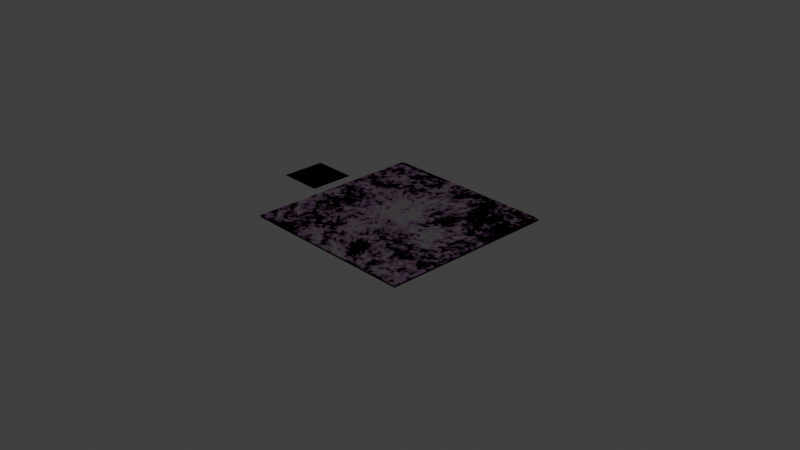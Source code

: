 # Source: rarepizza-comp_shrimp_v2.blend  (saved by Blender 2.92.15; exported with 4.5.12 LTS)
import bpy
from mathutils import Matrix  # noqa: F401  (used for matrix-valued properties, if any)

bpy.ops.wm.read_factory_settings(use_empty=True)
scene = bpy.context.scene
scene.name = 'Scene'

# ---- collections
col_collection = bpy.data.collections.new('Collection'); scene.collection.children.link(col_collection)
col_box = bpy.data.collections.new('Box'); scene.collection.children.link(col_box)

# ---- images (referenced by path relative to the original .blend; pixels are not part of the script)
import os
ASSET_DIR = os.environ.get("B2B_ASSET_DIR", "")  # directory of the original .blend (textures are referenced by path, not embedded)
HERE = os.path.dirname(os.path.abspath(__file__))  # packed textures are extracted next to this script under _unpacked/

def load_image(name, relpath, width, height, colorspace="sRGB"):
    """Load a texture the original file referenced (path relative to the .blend, or extracted next to this script)."""
    p = next((c for c in (os.path.join(HERE, relpath), os.path.join(ASSET_DIR, relpath)) if relpath and os.path.exists(c)), "")
    if p:
        img = bpy.data.images.load(p, check_existing=True)
        img.name = name
    else:  # same state as the original file: an image datablock whose file is absent (Cycles renders it pink)
        img = bpy.data.images.new(name, width, height)
        img.source = "FILE"
        img.filepath = "//" + (relpath or name)
    img.colorspace_settings.name = colorspace
    return img
img_rarepizzas_0_box_r0_cardboard_v0_png = load_image('rarepizzas-0-box-r0-cardboard-v0.png', 'rarepizzas-0-box-r0-cardboard-v0.png', 1024, 1024, 'sRGB')
img_rarepizzas_0_box_r1_waxchecker_v0_png = load_image('rarepizzas-0-box-r1-waxchecker-v0.png', 'rarepizzas-0-box-r1-waxchecker-v0.png', 1024, 1024, 'sRGB')
img_rarepizzas_1_crust_r0_thin_v0_png = load_image('rarepizzas-1-crust-r0-thin-v0.png', 'rarepizzas-1-crust-r0-thin-v0.png', 1024, 1024, 'sRGB')
img_rarepizzas_1_crust_r0_thick_v0_png = load_image('rarepizzas-1-crust-r0-thick-v0.png', 'rarepizzas-1-crust-r0-thick-v0.png', 1024, 1024, 'sRGB')
img_rarepizzas_120_sauce_r0_tomato_v0_png = load_image('rarepizzas-120-sauce-r0-tomato-v0.png', 'rarepizzas-120-sauce-r0-tomato-v0.png', 1024, 1024, 'sRGB')
img_rarepizzas_burn1_mask_png = load_image('rarepizzas-burn1-mask.png', 'rarepizzas-burn1-mask.png', 1024, 1024, 'sRGB')
img_rarepizzas_8_cheese_r0_mozzarella_v1_png = load_image('rarepizzas-8-cheese-r0-mozzarella-v1.png', 'rarepizzas-8-cheese-r0-mozzarella-v1.png', 1024, 1024, 'sRGB')
img_rarepizzas_158_meat_r3_rainbowpepperoni_v1_png = load_image('rarepizzas-158-meat-r3-rainbowpepperoni-v1.png', 'rarepizzas-158-meat-r3-rainbowpepperoni-v1.png', 1024, 1024, 'sRGB')
img_rarepizzas_36_meat_r2_salami_v0_png = load_image('rarepizzas-36-meat-r2-salami-v0.png', 'rarepizzas-36-meat-r2-salami-v0.png', 1024, 1024, 'sRGB')

# ---- materials (node trees are filled in below, after node groups)
mat_0_box_cardboard = bpy.data.materials.new('0-box-cardboard')
mat_0_box_cardboard.use_transparent_shadow = False
mat_0_box_cardboard.preview_render_type = 'FLAT'
mat_0_box_waxchecker = bpy.data.materials.new('0-box-waxchecker')
mat_0_box_waxchecker.use_transparent_shadow = False
mat_0_box_waxchecker.preview_render_type = 'FLAT'
mat_1_crust_r0_thin_v0_001 = bpy.data.materials.new('1-crust-r0-thin-v0.001')
mat_1_crust_r0_thin_v0_001.use_transparent_shadow = False
mat_1_crust_r0_thin_v0_001.preview_render_type = 'FLAT'
mat_1_crust_r0_thick_v0_001 = bpy.data.materials.new('1-crust-r0-thick-v0.001')
mat_1_crust_r0_thick_v0_001.use_transparent_shadow = False
mat_1_crust_r0_thick_v0_001.preview_render_type = 'FLAT'
mat_120_sauce_r0_tomato_v0_001 = bpy.data.materials.new('120-sauce-r0-tomato-v0.001')
mat_120_sauce_r0_tomato_v0_001.surface_render_method = 'BLENDED'
mat_120_sauce_r0_tomato_v0_001.blend_method = 'BLEND'
mat_120_sauce_r0_tomato_v0_001.use_transparent_shadow = False
mat_120_sauce_r0_tomato_v0_001.preview_render_type = 'FLAT'
mat_3_8_cheese_r0_mozzarella_v1_001 = bpy.data.materials.new('3-8-cheese-r0-mozzarella-v1.001')
mat_3_8_cheese_r0_mozzarella_v1_001.surface_render_method = 'BLENDED'
mat_3_8_cheese_r0_mozzarella_v1_001.blend_method = 'BLEND'
mat_3_8_cheese_r0_mozzarella_v1_001.use_transparent_shadow = False
mat_3_8_cheese_r0_mozzarella_v1_001.preview_render_type = 'FLAT'
mat_4_158_meat_r3_rainbowpepperoni_v1_001 = bpy.data.materials.new('4-158-meat-r3-rainbowpepperoni-v1.001')
mat_4_158_meat_r3_rainbowpepperoni_v1_001.surface_render_method = 'BLENDED'
mat_4_158_meat_r3_rainbowpepperoni_v1_001.blend_method = 'BLEND'
mat_4_158_meat_r3_rainbowpepperoni_v1_001.use_transparent_shadow = False
mat_4_158_meat_r3_rainbowpepperoni_v1_001.preview_render_type = 'FLAT'
mat_4_36_meat_r2_salami_v0_001 = bpy.data.materials.new('4-36-meat-r2-salami-v0.001')
mat_4_36_meat_r2_salami_v0_001.surface_render_method = 'BLENDED'
mat_4_36_meat_r2_salami_v0_001.blend_method = 'BLEND'
mat_4_36_meat_r2_salami_v0_001.use_transparent_shadow = False
mat_4_36_meat_r2_salami_v0_001.preview_render_type = 'FLAT'

# ---- material node trees
mat_0_box_cardboard.use_nodes = True; mat_0_box_cardboard.node_tree.nodes.clear()
_N = mat_0_box_cardboard.node_tree.nodes; _L = mat_0_box_cardboard.node_tree.links
n0 = _N.new('ShaderNodeTexImage'); n0.name = 'Image Texture'; n0.location = (-119, 284)
n0.image = img_rarepizzas_0_box_r0_cardboard_v0_png
n1 = _N.new('ShaderNodeOutputMaterial'); n1.name = 'Material Output'; n1.location = (721, 264)
n2 = _N.new('ShaderNodeBsdfPrincipled'); n2.name = 'Principled BSDF'; n2.location = (277, 318)
n2.distribution = 'GGX'
n2.subsurface_method = 'BURLEY'
n2.inputs[3].default_value = 1.45
n2.inputs[13].default_value = 0.0
n2.inputs[27].default_value = (0.0, 0.0, 0.0, 1.0)
n2.inputs[28].default_value = 1.0
_L.new(n2.outputs[0], n1.inputs[0])
_L.new(n0.outputs[0], n2.inputs[0])
_L.new(n0.outputs[1], n2.inputs[4])
n1.is_active_output = True
mat_0_box_waxchecker.use_nodes = True; mat_0_box_waxchecker.node_tree.nodes.clear()
_N = mat_0_box_waxchecker.node_tree.nodes; _L = mat_0_box_waxchecker.node_tree.links
n0 = _N.new('ShaderNodeTexImage'); n0.name = 'Image Texture'; n0.location = (-382, 305)
n0.image = img_rarepizzas_0_box_r1_waxchecker_v0_png
n1 = _N.new('ShaderNodeBsdfPrincipled'); n1.name = 'Principled BSDF'; n1.location = (48, 433)
n1.distribution = 'GGX'
n1.subsurface_method = 'BURLEY'
n1.inputs[3].default_value = 1.45
n1.inputs[13].default_value = 0.0
n1.inputs[27].default_value = (0.0, 0.0, 0.0, 1.0)
n1.inputs[28].default_value = 1.0
n2 = _N.new('ShaderNodeOutputMaterial'); n2.name = 'Material Output'; n2.location = (351, 430)
_L.new(n1.outputs[0], n2.inputs[0])
_L.new(n0.outputs[0], n1.inputs[0])
_L.new(n0.outputs[1], n1.inputs[4])
n2.is_active_output = True
mat_1_crust_r0_thin_v0_001.use_nodes = True; mat_1_crust_r0_thin_v0_001.node_tree.nodes.clear()
_N = mat_1_crust_r0_thin_v0_001.node_tree.nodes; _L = mat_1_crust_r0_thin_v0_001.node_tree.links
n0 = _N.new('ShaderNodeBsdfPrincipled'); n0.name = 'Principled BSDF'; n0.location = (162, 341)
n0.distribution = 'GGX'
n0.subsurface_method = 'BURLEY'
n0.inputs[2].default_value = 0.0
n0.inputs[3].default_value = 1.45
n0.inputs[13].default_value = 0.0
n0.inputs[27].default_value = (0.0, 0.0, 0.0, 1.0)
n0.inputs[28].default_value = 1.0
n1 = _N.new('ShaderNodeTexImage'); n1.name = 'Image Texture'; n1.location = (-160, 266)
n1.image = img_rarepizzas_1_crust_r0_thin_v0_png
n2 = _N.new('ShaderNodeOutputMaterial'); n2.name = 'Material Output'; n2.location = (517, 366)
_L.new(n0.outputs[0], n2.inputs[0])
_L.new(n1.outputs[0], n0.inputs[0])
_L.new(n1.outputs[1], n0.inputs[4])
n2.is_active_output = True
mat_1_crust_r0_thick_v0_001.use_nodes = True; mat_1_crust_r0_thick_v0_001.node_tree.nodes.clear()
_N = mat_1_crust_r0_thick_v0_001.node_tree.nodes; _L = mat_1_crust_r0_thick_v0_001.node_tree.links
n0 = _N.new('ShaderNodeBsdfPrincipled'); n0.name = 'Principled BSDF'; n0.location = (162, 341)
n0.distribution = 'GGX'
n0.subsurface_method = 'BURLEY'
n0.inputs[2].default_value = 0.0
n0.inputs[3].default_value = 1.45
n0.inputs[13].default_value = 0.0
n0.inputs[27].default_value = (0.0, 0.0, 0.0, 1.0)
n0.inputs[28].default_value = 1.0
n1 = _N.new('ShaderNodeTexImage'); n1.name = 'Image Texture'; n1.location = (-208, 261)
n1.image = img_rarepizzas_1_crust_r0_thick_v0_png
n2 = _N.new('ShaderNodeOutputMaterial'); n2.name = 'Material Output'; n2.location = (498, 363)
_L.new(n0.outputs[0], n2.inputs[0])
_L.new(n1.outputs[0], n0.inputs[0])
_L.new(n1.outputs[1], n0.inputs[4])
n2.is_active_output = True
mat_120_sauce_r0_tomato_v0_001.use_nodes = True; mat_120_sauce_r0_tomato_v0_001.node_tree.nodes.clear()
_N = mat_120_sauce_r0_tomato_v0_001.node_tree.nodes; _L = mat_120_sauce_r0_tomato_v0_001.node_tree.links
n0 = _N.new('ShaderNodeTexImage'); n0.name = 'Image Texture'; n0.location = (-232, 259)
n0.image = img_rarepizzas_120_sauce_r0_tomato_v0_png
n1 = _N.new('ShaderNodeBsdfPrincipled'); n1.name = 'Principled BSDF'; n1.location = (1489, 590)
n1.distribution = 'GGX'
n1.subsurface_method = 'BURLEY'
n1.inputs[2].default_value = 0.0
n1.inputs[3].default_value = 1.45
n1.inputs[13].default_value = 0.0
n1.inputs[27].default_value = (0.0, 0.0, 0.0, 1.0)
n1.inputs[28].default_value = 1.0
n2 = _N.new('ShaderNodeAttribute'); n2.name = 'Attribute'; n2.location = (-506, 751)
n3 = _N.new('ShaderNodeMix'); n3.name = 'Mix'; n3.location = (1153, 252)
n3.data_type = 'RGBA'
n3.blend_type = 'MULTIPLY'
n3.inputs[0].default_value = 1.0
n4 = _N.new('ShaderNodeInvert'); n4.name = 'Invert'; n4.location = (137, 779)
n4.mute = True
n5 = _N.new('ShaderNodeBrightContrast'); n5.name = 'Bright/Contrast'; n5.location = (587, 856)
n5.inputs[1].default_value = 0.2
n5.inputs[2].default_value = 9.1
n6 = _N.new('ShaderNodeGamma'); n6.name = 'Gamma'; n6.location = (364, 836)
n6.mute = True
n6.inputs[1].default_value = 0.8
n7 = _N.new('ShaderNodeClamp'); n7.name = 'Clamp'; n7.location = (780, 783)
n8 = _N.new('ShaderNodeOutputMaterial'); n8.name = 'SauceA_Noise_mat'; n8.location = (1278, 877)
n9 = _N.new('ShaderNodeOutputMaterial'); n9.name = 'sauceRGB_mat'; n9.location = (1823, 722)
n9.label = 'SauceMat'
n9.hide = True
n10 = _N.new('ShaderNodeTexNoise'); n10.name = 'Sause Noise Texture'; n10.location = (-168, 791)
n10.noise_dimensions = '2D'
n10.inputs[2].default_value = 1.5
n10.inputs[3].default_value = 5.4
n10.inputs[4].default_value = 1.0
n10.inputs[8].default_value = 0.1
_L.new(n1.outputs[0], n9.inputs[0])
_L.new(n4.outputs[0], n6.inputs[0])
_L.new(n0.outputs[1], n3.inputs[7])
_L.new(n0.outputs[0], n1.inputs[0])
_L.new(n3.outputs[2], n1.inputs[4])
_L.new(n6.outputs[0], n5.inputs[0])
_L.new(n7.outputs[0], n8.inputs[0])
_L.new(n2.outputs[0], n10.inputs[0])
_L.new(n7.outputs[0], n3.inputs[6])
_L.new(n5.outputs[0], n7.inputs[0])
_L.new(n10.outputs[1], n4.inputs[1])
n9.is_active_output = True
mat_3_8_cheese_r0_mozzarella_v1_001.use_nodes = True; mat_3_8_cheese_r0_mozzarella_v1_001.node_tree.nodes.clear()
_N = mat_3_8_cheese_r0_mozzarella_v1_001.node_tree.nodes; _L = mat_3_8_cheese_r0_mozzarella_v1_001.node_tree.links
n0 = _N.new('ShaderNodeBrightContrast'); n0.name = 'Bright/Contrast'; n0.location = (587, 856)
n0.inputs[1].default_value = 0.2
n0.inputs[2].default_value = 9.1
n1 = _N.new('ShaderNodeClamp'); n1.name = 'Clamp'; n1.location = (780, 783)
n2 = _N.new('ShaderNodeBrightContrast'); n2.name = 'Bright/Contrast.001'; n2.location = (1813, -67)
n2.inputs[1].default_value = -0.1
n2.inputs[2].default_value = 0.4
n3 = _N.new('ShaderNodeOutputMaterial'); n3.name = 'Material Output'; n3.location = (2244, -350)
n4 = _N.new('ShaderNodeTexImage'); n4.name = 'Image Texture.001'; n4.location = (-217, -720)
n4.image = img_rarepizzas_burn1_mask_png
n5 = _N.new('ShaderNodeRGBCurve'); n5.name = 'RGB Curves'; n5.location = (666, -917)
n5.mute = True
_c = n5.mapping.curves[0]
while len(_c.points) > 2: _c.points.remove(_c.points[-1])
_c.points[0].location = (0.0, 0.0); _c.points[0].handle_type = 'AUTO'
_c.points[1].location = (0.3, 0.7875); _c.points[1].handle_type = 'AUTO'
_p = _c.points.new(1.0, 1.0); _p.handle_type = 'AUTO'
_c = n5.mapping.curves[1]
while len(_c.points) > 2: _c.points.remove(_c.points[-1])
_c.points[0].location = (0.0, 0.0); _c.points[0].handle_type = 'AUTO'
_c.points[1].location = (0.49091, 0.88125); _c.points[1].handle_type = 'AUTO'
_p = _c.points.new(1.0, 1.0); _p.handle_type = 'AUTO'
_c = n5.mapping.curves[3]
while len(_c.points) > 2: _c.points.remove(_c.points[-1])
_c.points[0].location = (0.0, 0.04375); _c.points[0].handle_type = 'AUTO'
_c.points[1].location = (0.35455, 0.2); _c.points[1].handle_type = 'AUTO'
_p = _c.points.new(1.0, 1.0); _p.handle_type = 'AUTO'
n5.mapping.update()
n6 = _N.new('ShaderNodeGamma'); n6.name = 'Gamma.001'; n6.location = (471, -793)
n6.mute = True
n6.inputs[1].default_value = 9.7
n7 = _N.new('ShaderNodeInvert'); n7.name = 'Invert.001'; n7.location = (180, -905)
n7.mute = True
n8 = _N.new('ShaderNodeGamma'); n8.name = 'Gamma.002'; n8.location = (1131, -641)
n8.mute = True
n8.inputs[1].default_value = 0.9
n9 = _N.new('ShaderNodeMix'); n9.name = 'Mix.004'; n9.location = (1556, -406)
n9.data_type = 'RGBA'
n9.blend_type = 'MULTIPLY'
n9.inputs[0].default_value = 1.0
n10 = _N.new('ShaderNodeMix'); n10.name = 'Mix.003'; n10.location = (1063, -337)
n10.mute = True
n10.data_type = 'RGBA'
n10.blend_type = 'MULTIPLY'
n10.inputs[0].default_value = 0.85
n11 = _N.new('ShaderNodeGamma'); n11.name = 'Gamma.003'; n11.location = (704, -390)
n11.mute = True
n11.inputs[1].default_value = 3.5
n12 = _N.new('ShaderNodeHueSaturation'); n12.name = 'Hue Saturation Value'; n12.location = (390, -376)
n12.mute = True
n12.inputs[1].default_value = 0.0
n13 = _N.new('ShaderNodeAttribute'); n13.name = 'Attribute.001'; n13.location = (-730, -311)
n14 = _N.new('ShaderNodeTexImage'); n14.name = 'Image Texture'; n14.location = (-714, 255)
n14.image = img_rarepizzas_8_cheese_r0_mozzarella_v1_png
n15 = _N.new('ShaderNodeAttribute'); n15.name = 'Attribute'; n15.location = (-691, 701)
n16 = _N.new('ShaderNodeInvert'); n16.name = 'Invert'; n16.location = (146, 820)
n17 = _N.new('ShaderNodeGamma'); n17.name = 'Gamma'; n17.location = (380, 857)
n17.mute = True
n17.inputs[1].default_value = 0.8
n18 = _N.new('ShaderNodeMix'); n18.name = 'Mix.002'; n18.location = (1308, 40)
n18.mute = True
n18.data_type = 'RGBA'
n18.clamp_result = True
n18.inputs[0].default_value = 0.0
n19 = _N.new('ShaderNodeClamp'); n19.name = 'Clamp.001'; n19.location = (1569, 27)
n19.hide = True
n20 = _N.new('ShaderNodeBsdfPrincipled'); n20.name = 'Principled BSDF'; n20.location = (3188, 590)
n20.distribution = 'GGX'
n20.subsurface_method = 'BURLEY'
n20.inputs[2].default_value = 0.0
n20.inputs[3].default_value = 1.45
n20.inputs[13].default_value = 0.0
n20.inputs[27].default_value = (0.0, 0.0, 0.0, 1.0)
n20.inputs[28].default_value = 1.0
n21 = _N.new('ShaderNodeMix'); n21.name = 'Mix.001'; n21.location = (2683, 698)
n21.data_type = 'RGBA'
n21.blend_type = 'BURN'
n21.inputs[0].default_value = 0.5333
n22 = _N.new('ShaderNodeMix'); n22.name = 'Mix'; n22.location = (2726, 315)
n22.data_type = 'RGBA'
n22.blend_type = 'MULTIPLY'
n22.inputs[0].default_value = 1.0
n23 = _N.new('ShaderNodeTexNoise'); n23.name = 'Noise Texture.001'; n23.location = (-389, -247)
n23.noise_dimensions = '2D'
n23.inputs[2].default_value = 3.4
n23.inputs[3].default_value = 4.7
n23.inputs[8].default_value = 3.3
n24 = _N.new('ShaderNodeOutputMaterial'); n24.name = 'CheeseA_Noise_mat'; n24.location = (1281, 930)
n25 = _N.new('ShaderNodeOutputMaterial'); n25.name = 'cheeseRGB_mat'; n25.location = (3522, 722)
n25.label = 'CheeseMat'
n25.hide = True
n26 = _N.new('ShaderNodeUVMap'); n26.name = 'UV Map'; n26.location = (-47, 463)
n27 = _N.new('ShaderNodeTexNoise'); n27.name = 'Noise Texture'; n27.location = (-388, 765)
n27.mute = True
n27.noise_dimensions = '2D'
n27.inputs[2].default_value = 0.0
n27.inputs[3].default_value = 5.4
n27.inputs[4].default_value = 1.0
n27.inputs[8].default_value = 0.1
n28 = _N.new('ShaderNodeTexNoise'); n28.name = 'Sause Noise Texture'; n28.location = (-199, 790)
n28.noise_dimensions = '2D'
n28.inputs[2].default_value = 1.5
n28.inputs[3].default_value = 5.4
n28.inputs[4].default_value = 1.0
n28.inputs[8].default_value = 0.1
_L.new(n20.outputs[0], n25.inputs[0])
_L.new(n16.outputs[0], n17.inputs[0])
_L.new(n22.outputs[2], n20.inputs[4])
_L.new(n17.outputs[0], n0.inputs[0])
_L.new(n1.outputs[0], n24.inputs[0])
_L.new(n15.outputs[0], n27.inputs[0])
_L.new(n1.outputs[0], n22.inputs[6])
_L.new(n0.outputs[0], n1.inputs[0])
_L.new(n27.outputs[1], n28.inputs[0])
_L.new(n4.outputs[0], n7.inputs[1])
_L.new(n14.outputs[1], n22.inputs[7])
_L.new(n14.outputs[0], n21.inputs[6])
_L.new(n21.outputs[2], n20.inputs[0])
_L.new(n7.outputs[0], n6.inputs[0])
_L.new(n6.outputs[0], n5.inputs[1])
_L.new(n18.outputs[2], n19.inputs[0])
_L.new(n19.outputs[0], n21.inputs[7])
_L.new(n23.outputs[1], n12.inputs[4])
_L.new(n13.outputs[0], n23.inputs[0])
_L.new(n12.outputs[0], n11.inputs[0])
_L.new(n19.outputs[0], n2.inputs[0])
_L.new(n4.outputs[0], n8.inputs[0])
_L.new(n8.outputs[0], n9.inputs[6])
_L.new(n10.outputs[2], n9.inputs[7])
_L.new(n11.outputs[0], n10.inputs[7])
_L.new(n5.outputs[0], n10.inputs[6])
_L.new(n10.outputs[2], n3.inputs[0])
_L.new(n10.outputs[2], n18.inputs[7])
_L.new(n23.outputs[1], n18.inputs[6])
_L.new(n28.outputs[1], n16.inputs[1])
n25.is_active_output = True
mat_4_158_meat_r3_rainbowpepperoni_v1_001.use_nodes = True; mat_4_158_meat_r3_rainbowpepperoni_v1_001.node_tree.nodes.clear()
_N = mat_4_158_meat_r3_rainbowpepperoni_v1_001.node_tree.nodes; _L = mat_4_158_meat_r3_rainbowpepperoni_v1_001.node_tree.links
n0 = _N.new('ShaderNodeBsdfPrincipled'); n0.name = 'Principled BSDF'; n0.location = (1077, 410)
n0.distribution = 'GGX'
n0.subsurface_method = 'BURLEY'
n0.inputs[2].default_value = 0.0
n0.inputs[3].default_value = 1.45
n0.inputs[13].default_value = 0.0
n0.inputs[27].default_value = (0.0, 0.0, 0.0, 1.0)
n0.inputs[28].default_value = 1.0
n1 = _N.new('ShaderNodeTexImage'); n1.name = 'Image Texture'; n1.location = (-166, 237)
n1.image = img_rarepizzas_158_meat_r3_rainbowpepperoni_v1_png
n2 = _N.new('ShaderNodeOutputMaterial'); n2.name = 'SauceA_Noise_mat'; n2.location = (1301, 1082)
n2.hide = True
n3 = _N.new('ShaderNodeClamp'); n3.name = 'Clamp'; n3.location = (652, 914)
n4 = _N.new('ShaderNodeBrightContrast'); n4.name = 'Bright/Contrast'; n4.location = (466, 917)
n4.inputs[1].default_value = 0.2
n4.inputs[2].default_value = 9.1
n5 = _N.new('ShaderNodeGamma'); n5.name = 'Gamma'; n5.location = (288, 918)
n5.inputs[1].default_value = 0.8
n6 = _N.new('ShaderNodeInvert'); n6.name = 'Invert'; n6.location = (109, 921)
n7 = _N.new('ShaderNodeTexNoise'); n7.name = 'Sause Noise Texture'; n7.location = (-89, 933)
n7.noise_dimensions = '2D'
n7.inputs[2].default_value = 1.5
n7.inputs[3].default_value = 5.4
n7.inputs[4].default_value = 1.0
n7.inputs[8].default_value = 0.1
n8 = _N.new('ShaderNodeAttribute'); n8.name = 'Attribute'; n8.location = (-283, 937)
n9 = _N.new('ShaderNodeMix'); n9.name = 'Mix'; n9.location = (838, 865)
n9.data_type = 'RGBA'
n9.blend_type = 'MULTIPLY'
n9.inputs[0].default_value = 1.0
n10 = _N.new('ShaderNodeOutputMaterial'); n10.name = 'sauceRGB_mat'; n10.location = (1688, 909)
n10.label = 'SauceMat'
n10.hide = True
_L.new(n0.outputs[0], n10.inputs[0])
_L.new(n6.outputs[0], n5.inputs[0])
_L.new(n1.outputs[1], n9.inputs[7])
_L.new(n1.outputs[0], n0.inputs[0])
_L.new(n5.outputs[0], n4.inputs[0])
_L.new(n8.outputs[0], n7.inputs[0])
_L.new(n3.outputs[0], n9.inputs[6])
_L.new(n4.outputs[0], n3.inputs[0])
_L.new(n7.outputs[1], n6.inputs[1])
_L.new(n1.outputs[1], n0.inputs[4])
_L.new(n9.outputs[2], n2.inputs[0])
n10.is_active_output = True
mat_4_36_meat_r2_salami_v0_001.use_nodes = True; mat_4_36_meat_r2_salami_v0_001.node_tree.nodes.clear()
_N = mat_4_36_meat_r2_salami_v0_001.node_tree.nodes; _L = mat_4_36_meat_r2_salami_v0_001.node_tree.links
n0 = _N.new('ShaderNodeBsdfPrincipled'); n0.name = 'Principled BSDF'; n0.location = (1077, 410)
n0.distribution = 'GGX'
n0.subsurface_method = 'BURLEY'
n0.inputs[2].default_value = 0.0
n0.inputs[3].default_value = 1.45
n0.inputs[13].default_value = 0.0
n0.inputs[27].default_value = (0.0, 0.0, 0.0, 1.0)
n0.inputs[28].default_value = 1.0
n1 = _N.new('ShaderNodeTexImage'); n1.name = 'Image Texture'; n1.location = (-166, 237)
n1.image = img_rarepizzas_36_meat_r2_salami_v0_png
n2 = _N.new('ShaderNodeOutputMaterial'); n2.name = 'SauceA_Noise_mat'; n2.location = (1301, 1082)
n2.hide = True
n3 = _N.new('ShaderNodeClamp'); n3.name = 'Clamp'; n3.location = (652, 914)
n4 = _N.new('ShaderNodeBrightContrast'); n4.name = 'Bright/Contrast'; n4.location = (466, 917)
n4.inputs[1].default_value = 0.2
n4.inputs[2].default_value = 9.1
n5 = _N.new('ShaderNodeGamma'); n5.name = 'Gamma'; n5.location = (288, 918)
n5.inputs[1].default_value = 0.8
n6 = _N.new('ShaderNodeInvert'); n6.name = 'Invert'; n6.location = (109, 921)
n7 = _N.new('ShaderNodeTexNoise'); n7.name = 'Sause Noise Texture'; n7.location = (-89, 933)
n7.noise_dimensions = '2D'
n7.inputs[2].default_value = 1.5
n7.inputs[3].default_value = 5.4
n7.inputs[4].default_value = 1.0
n7.inputs[8].default_value = 0.1
n8 = _N.new('ShaderNodeAttribute'); n8.name = 'Attribute'; n8.location = (-283, 937)
n9 = _N.new('ShaderNodeMix'); n9.name = 'Mix'; n9.location = (838, 865)
n9.data_type = 'RGBA'
n9.blend_type = 'MULTIPLY'
n9.inputs[0].default_value = 1.0
n10 = _N.new('ShaderNodeOutputMaterial'); n10.name = 'sauceRGB_mat'; n10.location = (1688, 909)
n10.label = 'SauceMat'
n10.hide = True
_L.new(n0.outputs[0], n10.inputs[0])
_L.new(n6.outputs[0], n5.inputs[0])
_L.new(n1.outputs[1], n9.inputs[7])
_L.new(n1.outputs[0], n0.inputs[0])
_L.new(n5.outputs[0], n4.inputs[0])
_L.new(n8.outputs[0], n7.inputs[0])
_L.new(n3.outputs[0], n9.inputs[6])
_L.new(n4.outputs[0], n3.inputs[0])
_L.new(n7.outputs[1], n6.inputs[1])
_L.new(n1.outputs[1], n0.inputs[4])
_L.new(n9.outputs[2], n2.inputs[0])
n10.is_active_output = True

# ---- world
world_world = bpy.data.worlds.new('World'); scene.world = world_world
world_world.use_nodes = True; world_world.node_tree.nodes.clear()
_N = world_world.node_tree.nodes; _L = world_world.node_tree.links
n0 = _N.new('ShaderNodeOutputWorld'); n0.name = 'World Output'; n0.location = (300, 300)
n1 = _N.new('ShaderNodeBackground'); n1.name = 'Background'; n1.location = (10, 300)
n1.inputs[0].default_value = (0.05088, 0.05088, 0.05088, 1.0)
_L.new(n1.outputs[0], n0.inputs[0])
n0.is_active_output = True
world_world.color = (0.05088, 0.05088, 0.05088)
world_world.use_sun_shadow = False
world_world.sun_shadow_jitter_overblur = 0.0

# ---- cameras
cam_camera = bpy.data.cameras.new('Camera')
cam_camera.clip_end = 100.0
cam_camera.ortho_scale = 7.314

# ---- lights
light_light = bpy.data.lights.new('Light', 'POINT')
light_light.transmission_factor = 0.0
light_light.energy = 1000.0
light_light.shadow_soft_size = 0.1
light_light.shadow_maximum_resolution = 0.006
light_light.use_absolute_resolution = True

# ---- meshes
me_0_box_cardboard = bpy.data.meshes.new('0-box-cardboard')
me_0_box_cardboard.from_pydata([(-1.0, -1.0, 0.0), (1.0, -1.0, 0.0), (-1.0, 1.0, 0.0), (1.0, 1.0, 0.0)], [], [(0, 1, 3, 2)])
_uv = me_0_box_cardboard.uv_layers.new(name='UVMap')
_uv.uv.foreach_set('vector', [0.0, 0.0, 1.0, 0.0, 1.0, 1.0, 0.0, 1.0])
me_0_box_cardboard.materials.append(mat_0_box_cardboard)
me_0_box_cardboard.use_remesh_fix_poles = True
me_0_box_cardboard.use_remesh_preserve_attributes = False
me_0_box_cardboard.use_mirror_vertex_groups = False
me_0_box_cardboard.update()
me_0_box_waxchecker = bpy.data.meshes.new('0-box-waxchecker')
me_0_box_waxchecker.from_pydata([(-1.0, -1.0, 0.0), (1.0, -1.0, 0.0), (-1.0, 1.0, 0.0), (1.0, 1.0, 0.0)], [], [(0, 1, 3, 2)])
_uv = me_0_box_waxchecker.uv_layers.new(name='UVMap')
_uv.uv.foreach_set('vector', [0.0, 0.0, 1.0, 0.0, 1.0, 1.0, 0.0, 1.0])
me_0_box_waxchecker.materials.append(mat_0_box_waxchecker)
me_0_box_waxchecker.use_remesh_fix_poles = True
me_0_box_waxchecker.use_remesh_preserve_attributes = False
me_0_box_waxchecker.use_mirror_vertex_groups = False
me_0_box_waxchecker.update()
me_1_crust_r0_thin_v0_001 = bpy.data.meshes.new('1-crust-r0-thin-v0.001')
me_1_crust_r0_thin_v0_001.from_pydata([(-1.0, -1.0, 0.0), (1.0, -1.0, 0.0), (-1.0, 1.0, 0.0), (1.0, 1.0, 0.0)], [], [(0, 1, 3, 2)])
_uv = me_1_crust_r0_thin_v0_001.uv_layers.new(name='UVMap')
_uv.uv.foreach_set('vector', [0.0, 0.0, 1.0, 0.0, 1.0, 1.0, 0.0, 1.0])
me_1_crust_r0_thin_v0_001.materials.append(mat_1_crust_r0_thin_v0_001)
me_1_crust_r0_thin_v0_001.use_remesh_fix_poles = True
me_1_crust_r0_thin_v0_001.use_remesh_preserve_attributes = False
me_1_crust_r0_thin_v0_001.use_mirror_vertex_groups = False
me_1_crust_r0_thin_v0_001.update()
me_1_crust_r0_thick_v0_001 = bpy.data.meshes.new('1-crust-r0-thick-v0.001')
me_1_crust_r0_thick_v0_001.from_pydata([(-1.0, -1.0, 0.0), (1.0, -1.0, 0.0), (-1.0, 1.0, 0.0), (1.0, 1.0, 0.0)], [], [(0, 1, 3, 2)])
_uv = me_1_crust_r0_thick_v0_001.uv_layers.new(name='UVMap')
_uv.uv.foreach_set('vector', [0.0, 0.0, 1.0, 0.0, 1.0, 1.0, 0.0, 1.0])
me_1_crust_r0_thick_v0_001.materials.append(mat_1_crust_r0_thick_v0_001)
me_1_crust_r0_thick_v0_001.use_remesh_fix_poles = True
me_1_crust_r0_thick_v0_001.use_remesh_preserve_attributes = False
me_1_crust_r0_thick_v0_001.use_mirror_vertex_groups = False
me_1_crust_r0_thick_v0_001.update()
me_120_sauce_r0_tomato_v0_001 = bpy.data.meshes.new('120-sauce-r0-tomato-v0.001')
me_120_sauce_r0_tomato_v0_001.from_pydata([(-1.0, -1.0, 0.0), (1.0, -1.0, 0.0), (-1.0, 1.0, 0.0), (1.0, 1.0, 0.0)], [], [(0, 1, 3, 2)])
_uv = me_120_sauce_r0_tomato_v0_001.uv_layers.new(name='UVMap')
_uv.uv.foreach_set('vector', [0.0, 0.0, 1.0, 0.0, 1.0, 1.0, 0.0, 1.0])
me_120_sauce_r0_tomato_v0_001.materials.append(mat_120_sauce_r0_tomato_v0_001)
me_120_sauce_r0_tomato_v0_001.use_remesh_fix_poles = True
me_120_sauce_r0_tomato_v0_001.use_remesh_preserve_attributes = False
me_120_sauce_r0_tomato_v0_001.use_mirror_vertex_groups = False
me_120_sauce_r0_tomato_v0_001.update()
me_3_8_cheese_r0_mozzarella_v1_001 = bpy.data.meshes.new('3-8-cheese-r0-mozzarella-v1.001')
me_3_8_cheese_r0_mozzarella_v1_001.from_pydata([(-1.0, -1.0, 0.0), (1.0, -1.0, 0.0), (-1.0, 1.0, 0.0), (1.0, 1.0, 0.0)], [], [(0, 1, 3, 2)])
_uv = me_3_8_cheese_r0_mozzarella_v1_001.uv_layers.new(name='UVMap')
_uv.uv.foreach_set('vector', [0.0, 0.0, 1.0, 0.0, 1.0, 1.0, 0.0, 1.0])
me_3_8_cheese_r0_mozzarella_v1_001.materials.append(mat_3_8_cheese_r0_mozzarella_v1_001)
me_3_8_cheese_r0_mozzarella_v1_001.use_remesh_fix_poles = True
me_3_8_cheese_r0_mozzarella_v1_001.use_remesh_preserve_attributes = False
me_3_8_cheese_r0_mozzarella_v1_001.use_mirror_vertex_groups = False
me_3_8_cheese_r0_mozzarella_v1_001.update()
me_4_158_meat_r3_rainbowpepperoni_v1_001 = bpy.data.meshes.new('4-158-meat-r3-rainbowpepperoni-v1.001')
me_4_158_meat_r3_rainbowpepperoni_v1_001.from_pydata([(-1.0, -1.0, 0.0), (1.0, -1.0, 0.0), (-1.0, 1.0, 0.0), (1.0, 1.0, 0.0)], [], [(0, 1, 3, 2)])
_uv = me_4_158_meat_r3_rainbowpepperoni_v1_001.uv_layers.new(name='UVMap')
_uv.uv.foreach_set('vector', [0.0, 0.0, 1.0, 0.0, 1.0, 1.0, 0.0, 1.0])
me_4_158_meat_r3_rainbowpepperoni_v1_001.materials.append(mat_4_158_meat_r3_rainbowpepperoni_v1_001)
me_4_158_meat_r3_rainbowpepperoni_v1_001.use_remesh_fix_poles = True
me_4_158_meat_r3_rainbowpepperoni_v1_001.use_remesh_preserve_attributes = False
me_4_158_meat_r3_rainbowpepperoni_v1_001.use_mirror_vertex_groups = False
me_4_158_meat_r3_rainbowpepperoni_v1_001.update()
me_4_36_meat_r2_salami_v0_001 = bpy.data.meshes.new('4-36-meat-r2-salami-v0.001')
me_4_36_meat_r2_salami_v0_001.from_pydata([(-1.0, -1.0, 0.0), (1.0, -1.0, 0.0), (-1.0, 1.0, 0.0), (1.0, 1.0, 0.0)], [], [(0, 1, 3, 2)])
_uv = me_4_36_meat_r2_salami_v0_001.uv_layers.new(name='UVMap')
_uv.uv.foreach_set('vector', [0.0, 0.0, 1.0, 0.0, 1.0, 1.0, 0.0, 1.0])
me_4_36_meat_r2_salami_v0_001.materials.append(mat_4_36_meat_r2_salami_v0_001)
me_4_36_meat_r2_salami_v0_001.use_remesh_fix_poles = True
me_4_36_meat_r2_salami_v0_001.use_remesh_preserve_attributes = False
me_4_36_meat_r2_salami_v0_001.use_mirror_vertex_groups = False
me_4_36_meat_r2_salami_v0_001.update()
me_toppings = bpy.data.meshes.new('Toppings')
me_toppings.from_pydata([(-1.0, -1.0, 0.0), (1.0, -1.0, 0.0), (-1.0, 1.0, 0.0), (1.0, 1.0, 0.0)], [], [(0, 1, 3, 2)])
_uv = me_toppings.uv_layers.new(name='UVMap')
_uv.uv.foreach_set('vector', [0.0, 0.0, 1.0, 0.0, 1.0, 1.0, 0.0, 1.0])
me_toppings.materials.append(None)
me_toppings.use_remesh_fix_poles = True
me_toppings.use_remesh_preserve_attributes = False
me_toppings.use_mirror_vertex_groups = False
me_toppings.update()

# ---- objects
ob_light = bpy.data.objects.new('Light', light_light)
ob_camera = bpy.data.objects.new('Camera', cam_camera)
ob_0_box_cardboard = bpy.data.objects.new('0-box-cardboard', me_0_box_cardboard)
ob_0_box_waxchecker = bpy.data.objects.new('0-box-waxchecker', me_0_box_waxchecker)
ob_1_crust_r0_thin_v0 = bpy.data.objects.new('1-crust-r0-thin-v0', me_1_crust_r0_thin_v0_001)
ob_1_crust_r0_thick_v0 = bpy.data.objects.new('1-crust-r0-thick-v0', me_1_crust_r0_thick_v0_001)
ob_120_sauce_r0_tomato_v0 = bpy.data.objects.new('120-sauce-r0-tomato-v0', me_120_sauce_r0_tomato_v0_001)
ob_8_cheese_r0_mozzarella_v1 = bpy.data.objects.new('8-cheese-r0-mozzarella-v1', me_3_8_cheese_r0_mozzarella_v1_001)
ob_158_meat_r3_rainbowpepperoni_v1 = bpy.data.objects.new('158-meat-r3-rainbowpepperoni-v1', me_4_158_meat_r3_rainbowpepperoni_v1_001)
ob_36_meat_r2_salami_v0 = bpy.data.objects.new('36-meat-r2-salami-v0', me_4_36_meat_r2_salami_v0_001)
ob_toppings = bpy.data.objects.new('Toppings', me_toppings)

# ---- transforms, parenting, visibility, modifiers, constraints
ob_light.location = (0.9385, 0.96, 6.052)
ob_light.rotation_euler = (0.6503, 0.05522, 1.866)
ob_light.lock_rotations_4d = False
ob_light.empty_display_type = 'ARROWS'
ob_light.color = (0.0, 0.0, 0.0, 0.0)
ob_light.lineart.crease_threshold = 0.0
ob_camera.location = (7.359, -6.926, 4.958)
ob_camera.rotation_euler = (1.109, 0.0, 0.8149)
ob_camera.lock_rotations_4d = False
ob_camera.empty_display_type = 'ARROWS'
ob_camera.color = (0.0, 0.0, 0.0, 0.0)
ob_camera.display_type = 'WIRE'
ob_camera.lineart.crease_threshold = 0.0
ob_0_box_cardboard.location = (0.0, 0.0, 0.0)
ob_0_box_cardboard.lineart.crease_threshold = 0.0
ob_0_box_waxchecker.location = (0.0, 0.0, 0.0)
ob_0_box_waxchecker.lineart.crease_threshold = 0.0
ob_1_crust_r0_thin_v0.location = (0.0, 0.0, 0.01)
ob_1_crust_r0_thin_v0.lineart.crease_threshold = 0.0
ob_1_crust_r0_thick_v0.location = (0.0, 0.0, 0.01)
ob_1_crust_r0_thick_v0.lineart.crease_threshold = 0.0
ob_120_sauce_r0_tomato_v0.location = (0.0, 0.0, 0.02)
ob_120_sauce_r0_tomato_v0.lineart.crease_threshold = 0.0
ob_8_cheese_r0_mozzarella_v1.location = (0.0, 0.0, 0.02)
ob_8_cheese_r0_mozzarella_v1.lineart.crease_threshold = 0.0
ob_158_meat_r3_rainbowpepperoni_v1.location = (-1.331, 0.02989, 0.04)
ob_158_meat_r3_rainbowpepperoni_v1.scale = (0.25, 0.25, 0.25)
ob_158_meat_r3_rainbowpepperoni_v1.lineart.crease_threshold = 0.0
ob_36_meat_r2_salami_v0.location = (-1.331, 0.02989, 0.04)
ob_36_meat_r2_salami_v0.scale = (0.25, 0.25, 0.25)
ob_36_meat_r2_salami_v0.lineart.crease_threshold = 0.0
ob_toppings.location = (0.0, 0.0, 0.02)
ob_toppings.lineart.crease_threshold = 0.0
_m = ob_toppings.modifiers.new('ParticleSettings', 'PARTICLE_SYSTEM')

# ---- collection membership
col_collection.objects.link(ob_light)
col_collection.objects.link(ob_camera)
col_collection.objects.link(ob_0_box_cardboard)
col_collection.objects.link(ob_0_box_waxchecker)
col_collection.objects.link(ob_1_crust_r0_thin_v0)
col_collection.objects.link(ob_1_crust_r0_thick_v0)
col_collection.objects.link(ob_120_sauce_r0_tomato_v0)
col_collection.objects.link(ob_8_cheese_r0_mozzarella_v1)
col_collection.objects.link(ob_158_meat_r3_rainbowpepperoni_v1)
col_collection.objects.link(ob_36_meat_r2_salami_v0)
col_collection.objects.link(ob_toppings)

# ---- scene / render settings (as saved in the file)
scene.camera = ob_camera
scene.frame_start = 1; scene.frame_end = 250; scene.frame_set(207)
scene.render.engine = 'BLENDER_EEVEE_NEXT'
scene.cycles.use_denoising = False
scene.cycles.samples = 128
scene.cycles.sampling_pattern = 'TABULATED_SOBOL'
scene.cycles.use_adaptive_sampling = False
scene.cycles.use_light_tree = False
scene.view_settings.view_transform = 'Standard'
bpy.context.view_layer.update()

